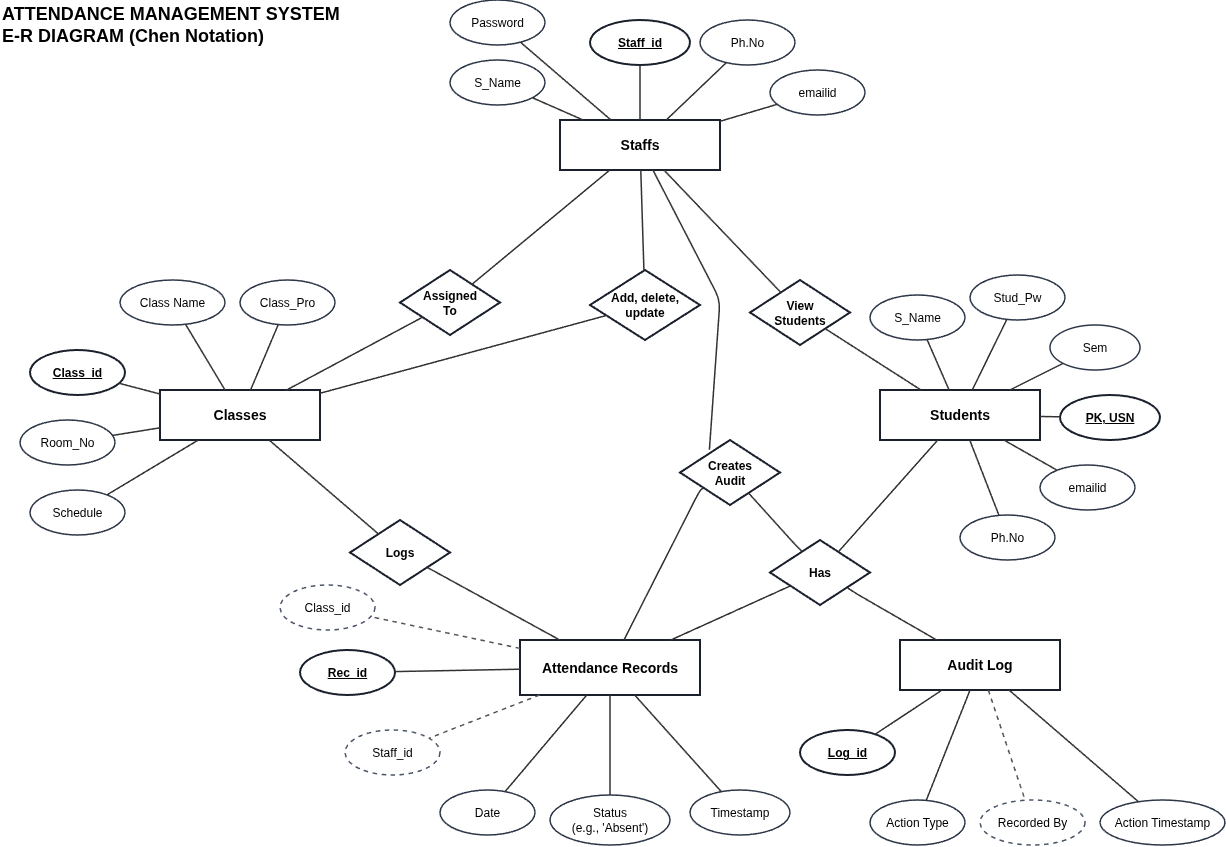

The diagram above was exported from draw.io. Its source (the exported page's mxGraphModel, read from the mxfile embedded in the PNG):
<mxGraphModel dx="1022" dy="610" grid="1" gridSize="10" guides="1" tooltips="1" connect="1" arrows="1" fold="1" page="1" pageScale="1" pageWidth="1400" pageHeight="1000" math="0" shadow="0">
  <root>
    <mxCell id="0" />
    <mxCell id="1" parent="0" />
    <mxCell id="2" parent="1" style="text;html=1;strokeColor=none;fillColor=none;align=left;verticalAlign=middle;whiteSpace=wrap;rounded=0;" value="&lt;b style='font-size:18px;'&gt;ATTENDANCE MANAGEMENT SYSTEM&lt;br&gt;E-R DIAGRAM (Chen Notation)&lt;/b&gt;" vertex="1">
      <mxGeometry height="50" width="400" x="40" y="30" as="geometry" />
    </mxCell>
    <mxCell id="staffs" parent="1" style="rounded=0;whiteSpace=wrap;html=1;fontStyle=1;fontSize=14;strokeWidth=2;fillColor=#ffffff;strokeColor=#1a202c;" value="Staffs" vertex="1">
      <mxGeometry height="50" width="160" x="600" y="150" as="geometry" />
    </mxCell>
    <mxCell id="s_id" parent="1" style="ellipse;whiteSpace=wrap;html=1;fontStyle=1;fontSize=12;strokeWidth=2;fillColor=#ffffff;strokeColor=#1a202c;" value="&lt;u&gt;Staff_id&lt;/u&gt;" vertex="1">
      <mxGeometry height="45" width="100" x="630" y="50" as="geometry" />
    </mxCell>
    <mxCell id="s_name" parent="1" style="ellipse;whiteSpace=wrap;html=1;fontSize=12;strokeWidth=1.5;fillColor=#ffffff;strokeColor=#2d3748;" value="S_Name" vertex="1">
      <mxGeometry height="45" width="95" x="490" y="90" as="geometry" />
    </mxCell>
    <mxCell id="s_pw" parent="1" style="ellipse;whiteSpace=wrap;html=1;fontSize=12;strokeWidth=1.5;fillColor=#ffffff;strokeColor=#2d3748;" value="Password" vertex="1">
      <mxGeometry height="45" width="95" x="490" y="30" as="geometry" />
    </mxCell>
    <mxCell id="s_ph" parent="1" style="ellipse;whiteSpace=wrap;html=1;fontSize=12;strokeWidth=1.5;fillColor=#ffffff;strokeColor=#2d3748;" value="Ph.No" vertex="1">
      <mxGeometry height="45" width="95" x="740" y="50" as="geometry" />
    </mxCell>
    <mxCell id="s_email" parent="1" style="ellipse;whiteSpace=wrap;html=1;fontSize=12;strokeWidth=1.5;fillColor=#ffffff;strokeColor=#2d3748;" value="emailid" vertex="1">
      <mxGeometry height="45" width="95" x="810" y="100" as="geometry" />
    </mxCell>
    <mxCell id="e_s1" edge="1" parent="1" source="staffs" style="endArrow=none;html=1;strokeColor=#333333;strokeWidth=1.5;" target="s_id">
      <mxGeometry relative="1" as="geometry" />
    </mxCell>
    <mxCell id="e_s2" edge="1" parent="1" source="staffs" style="endArrow=none;html=1;strokeColor=#333333;strokeWidth=1.5;" target="s_name">
      <mxGeometry relative="1" as="geometry" />
    </mxCell>
    <mxCell id="e_s3" edge="1" parent="1" source="staffs" style="endArrow=none;html=1;strokeColor=#333333;strokeWidth=1.5;" target="s_pw">
      <mxGeometry relative="1" as="geometry" />
    </mxCell>
    <mxCell id="e_s4" edge="1" parent="1" source="staffs" style="endArrow=none;html=1;strokeColor=#333333;strokeWidth=1.5;" target="s_ph">
      <mxGeometry relative="1" as="geometry" />
    </mxCell>
    <mxCell id="e_s5" edge="1" parent="1" source="staffs" style="endArrow=none;html=1;strokeColor=#333333;strokeWidth=1.5;" target="s_email">
      <mxGeometry relative="1" as="geometry" />
    </mxCell>
    <mxCell id="classes" parent="1" style="rounded=0;whiteSpace=wrap;html=1;fontStyle=1;fontSize=14;strokeWidth=2;fillColor=#ffffff;strokeColor=#1a202c;" value="Classes" vertex="1">
      <mxGeometry height="50" width="160" x="200" y="420" as="geometry" />
    </mxCell>
    <mxCell id="c_id" parent="1" style="ellipse;whiteSpace=wrap;html=1;fontStyle=1;fontSize=12;strokeWidth=2;fillColor=#ffffff;strokeColor=#1a202c;" value="&lt;u&gt;Class_id&lt;/u&gt;" vertex="1">
      <mxGeometry height="45" width="95" x="70" y="380" as="geometry" />
    </mxCell>
    <mxCell id="c_name" parent="1" style="ellipse;whiteSpace=wrap;html=1;fontSize=12;strokeWidth=1.5;fillColor=#ffffff;strokeColor=#2d3748;" value="Class Name" vertex="1">
      <mxGeometry height="45" width="105" x="160" y="310" as="geometry" />
    </mxCell>
    <mxCell id="c_pro" parent="1" style="ellipse;whiteSpace=wrap;html=1;fontSize=12;strokeWidth=1.5;fillColor=#ffffff;strokeColor=#2d3748;" value="Class_Pro" vertex="1">
      <mxGeometry height="45" width="95" x="280" y="310" as="geometry" />
    </mxCell>
    <mxCell id="c_room" parent="1" style="ellipse;whiteSpace=wrap;html=1;fontSize=12;strokeWidth=1.5;fillColor=#ffffff;strokeColor=#2d3748;" value="Room_No" vertex="1">
      <mxGeometry height="45" width="95" x="60" y="450" as="geometry" />
    </mxCell>
    <mxCell id="c_sch" parent="1" style="ellipse;whiteSpace=wrap;html=1;fontSize=12;strokeWidth=1.5;fillColor=#ffffff;strokeColor=#2d3748;" value="Schedule" vertex="1">
      <mxGeometry height="45" width="95" x="70" y="520" as="geometry" />
    </mxCell>
    <mxCell id="e_c1" edge="1" parent="1" source="classes" style="endArrow=none;html=1;strokeColor=#333333;strokeWidth=1.5;" target="c_id">
      <mxGeometry relative="1" as="geometry" />
    </mxCell>
    <mxCell id="e_c2" edge="1" parent="1" source="classes" style="endArrow=none;html=1;strokeColor=#333333;strokeWidth=1.5;" target="c_name">
      <mxGeometry relative="1" as="geometry" />
    </mxCell>
    <mxCell id="e_c3" edge="1" parent="1" source="classes" style="endArrow=none;html=1;strokeColor=#333333;strokeWidth=1.5;" target="c_pro">
      <mxGeometry relative="1" as="geometry" />
    </mxCell>
    <mxCell id="e_c4" edge="1" parent="1" source="classes" style="endArrow=none;html=1;strokeColor=#333333;strokeWidth=1.5;" target="c_room">
      <mxGeometry relative="1" as="geometry" />
    </mxCell>
    <mxCell id="e_c5" edge="1" parent="1" source="classes" style="endArrow=none;html=1;strokeColor=#333333;strokeWidth=1.5;" target="c_sch">
      <mxGeometry relative="1" as="geometry" />
    </mxCell>
    <mxCell id="students" parent="1" style="rounded=0;whiteSpace=wrap;html=1;fontStyle=1;fontSize=14;strokeWidth=2;fillColor=#ffffff;strokeColor=#1a202c;" value="Students" vertex="1">
      <mxGeometry height="50" width="160" x="920" y="420" as="geometry" />
    </mxCell>
    <mxCell id="st_usn" parent="1" style="ellipse;whiteSpace=wrap;html=1;fontStyle=1;fontSize=12;strokeWidth=2;fillColor=#ffffff;strokeColor=#1a202c;" value="&lt;u&gt;PK, USN&lt;/u&gt;" vertex="1">
      <mxGeometry height="45" width="100" x="1100" y="425" as="geometry" />
    </mxCell>
    <mxCell id="st_name" parent="1" style="ellipse;whiteSpace=wrap;html=1;fontSize=12;strokeWidth=1.5;fillColor=#ffffff;strokeColor=#2d3748;" value="S_Name" vertex="1">
      <mxGeometry height="45" width="95" x="910" y="325" as="geometry" />
    </mxCell>
    <mxCell id="st_pw" parent="1" style="ellipse;whiteSpace=wrap;html=1;fontSize=12;strokeWidth=1.5;fillColor=#ffffff;strokeColor=#2d3748;" value="Stud_Pw" vertex="1">
      <mxGeometry height="45" width="95" x="1010" y="305" as="geometry" />
    </mxCell>
    <mxCell id="st_sem" parent="1" style="ellipse;whiteSpace=wrap;html=1;fontSize=12;strokeWidth=1.5;fillColor=#ffffff;strokeColor=#2d3748;" value="Sem" vertex="1">
      <mxGeometry height="45" width="90" x="1090" y="355" as="geometry" />
    </mxCell>
    <mxCell id="st_email" parent="1" style="ellipse;whiteSpace=wrap;html=1;fontSize=12;strokeWidth=1.5;fillColor=#ffffff;strokeColor=#2d3748;" value="emailid" vertex="1">
      <mxGeometry height="45" width="95" x="1080" y="495" as="geometry" />
    </mxCell>
    <mxCell id="st_ph" parent="1" style="ellipse;whiteSpace=wrap;html=1;fontSize=12;strokeWidth=1.5;fillColor=#ffffff;strokeColor=#2d3748;" value="Ph.No" vertex="1">
      <mxGeometry height="45" width="95" x="1000" y="545" as="geometry" />
    </mxCell>
    <mxCell id="e_st1" edge="1" parent="1" source="students" style="endArrow=none;html=1;strokeColor=#333333;strokeWidth=1.5;" target="st_usn">
      <mxGeometry relative="1" as="geometry" />
    </mxCell>
    <mxCell id="e_st2" edge="1" parent="1" source="students" style="endArrow=none;html=1;strokeColor=#333333;strokeWidth=1.5;" target="st_name">
      <mxGeometry relative="1" as="geometry" />
    </mxCell>
    <mxCell id="e_st3" edge="1" parent="1" source="students" style="endArrow=none;html=1;strokeColor=#333333;strokeWidth=1.5;" target="st_pw">
      <mxGeometry relative="1" as="geometry" />
    </mxCell>
    <mxCell id="e_st4" edge="1" parent="1" source="students" style="endArrow=none;html=1;strokeColor=#333333;strokeWidth=1.5;" target="st_sem">
      <mxGeometry relative="1" as="geometry" />
    </mxCell>
    <mxCell id="e_st5" edge="1" parent="1" source="students" style="endArrow=none;html=1;strokeColor=#333333;strokeWidth=1.5;" target="st_email">
      <mxGeometry relative="1" as="geometry" />
    </mxCell>
    <mxCell id="e_st6" edge="1" parent="1" source="students" style="endArrow=none;html=1;strokeColor=#333333;strokeWidth=1.5;" target="st_ph">
      <mxGeometry relative="1" as="geometry" />
    </mxCell>
    <mxCell id="att_rec" parent="1" style="rounded=0;whiteSpace=wrap;html=1;fontStyle=1;fontSize=14;strokeWidth=2;fillColor=#ffffff;strokeColor=#1a202c;" value="Attendance Records" vertex="1">
      <mxGeometry height="55" width="180" x="560" y="670" as="geometry" />
    </mxCell>
    <mxCell id="at_id" parent="1" style="ellipse;whiteSpace=wrap;html=1;fontStyle=1;fontSize=12;strokeWidth=2;fillColor=#ffffff;strokeColor=#1a202c;" value="&lt;u&gt;Rec_id&lt;/u&gt;" vertex="1">
      <mxGeometry height="45" width="95" x="340" y="680" as="geometry" />
    </mxCell>
    <mxCell id="at_cid" parent="1" style="ellipse;dashed=1;whiteSpace=wrap;html=1;fontSize=12;strokeWidth=1.5;fillColor=#ffffff;strokeColor=#4a5568;" value="Class_id" vertex="1">
      <mxGeometry height="45" width="95" x="320" y="615" as="geometry" />
    </mxCell>
    <mxCell id="at_sid" parent="1" style="ellipse;dashed=1;whiteSpace=wrap;html=1;fontSize=12;strokeWidth=1.5;fillColor=#ffffff;strokeColor=#4a5568;" value="Staff_id" vertex="1">
      <mxGeometry height="45" width="95" x="385" y="760" as="geometry" />
    </mxCell>
    <mxCell id="at_date" parent="1" style="ellipse;whiteSpace=wrap;html=1;fontSize=12;strokeWidth=1.5;fillColor=#ffffff;strokeColor=#2d3748;" value="Date" vertex="1">
      <mxGeometry height="45" width="95" x="480" y="820" as="geometry" />
    </mxCell>
    <mxCell id="at_status" parent="1" style="ellipse;whiteSpace=wrap;html=1;fontSize=12;strokeWidth=1.5;fillColor=#ffffff;strokeColor=#2d3748;" value="Status&lt;br&gt;(e.g., 'Absent')" vertex="1">
      <mxGeometry height="50" width="120" x="590" y="825" as="geometry" />
    </mxCell>
    <mxCell id="at_ts" parent="1" style="ellipse;whiteSpace=wrap;html=1;fontSize=12;strokeWidth=1.5;fillColor=#ffffff;strokeColor=#2d3748;" value="Timestamp" vertex="1">
      <mxGeometry height="45" width="100" x="730" y="820" as="geometry" />
    </mxCell>
    <mxCell id="e_at1" edge="1" parent="1" source="att_rec" style="endArrow=none;html=1;strokeColor=#333333;strokeWidth=1.5;" target="at_id">
      <mxGeometry relative="1" as="geometry" />
    </mxCell>
    <mxCell id="e_at2" edge="1" parent="1" source="att_rec" style="endArrow=none;dashed=1;html=1;strokeColor=#555555;strokeWidth=1.5;" target="at_cid">
      <mxGeometry relative="1" as="geometry" />
    </mxCell>
    <mxCell id="e_at3" edge="1" parent="1" source="att_rec" style="endArrow=none;dashed=1;html=1;strokeColor=#555555;strokeWidth=1.5;" target="at_sid">
      <mxGeometry relative="1" as="geometry" />
    </mxCell>
    <mxCell id="e_at4" edge="1" parent="1" source="att_rec" style="endArrow=none;html=1;strokeColor=#333333;strokeWidth=1.5;" target="at_date">
      <mxGeometry relative="1" as="geometry" />
    </mxCell>
    <mxCell id="e_at5" edge="1" parent="1" source="att_rec" style="endArrow=none;html=1;strokeColor=#333333;strokeWidth=1.5;" target="at_status">
      <mxGeometry relative="1" as="geometry" />
    </mxCell>
    <mxCell id="e_at6" edge="1" parent="1" source="att_rec" style="endArrow=none;html=1;strokeColor=#333333;strokeWidth=1.5;" target="at_ts">
      <mxGeometry relative="1" as="geometry" />
    </mxCell>
    <mxCell id="audit_log" parent="1" style="rounded=0;whiteSpace=wrap;html=1;fontStyle=1;fontSize=14;strokeWidth=2;fillColor=#ffffff;strokeColor=#1a202c;" value="Audit Log" vertex="1">
      <mxGeometry height="50" width="160" x="940" y="670" as="geometry" />
    </mxCell>
    <mxCell id="au_id" parent="1" style="ellipse;whiteSpace=wrap;html=1;fontStyle=1;fontSize=12;strokeWidth=2;fillColor=#ffffff;strokeColor=#1a202c;" value="&lt;u&gt;Log_id&lt;/u&gt;" vertex="1">
      <mxGeometry height="45" width="95" x="840" y="760" as="geometry" />
    </mxCell>
    <mxCell id="au_action" parent="1" style="ellipse;whiteSpace=wrap;html=1;fontSize=12;strokeWidth=1.5;fillColor=#ffffff;strokeColor=#2d3748;" value="Action Type" vertex="1">
      <mxGeometry height="45" width="95" x="910" y="830" as="geometry" />
    </mxCell>
    <mxCell id="au_recby" parent="1" style="ellipse;dashed=1;whiteSpace=wrap;html=1;fontSize=12;strokeWidth=1.5;fillColor=#ffffff;strokeColor=#4a5568;" value="Recorded By" vertex="1">
      <mxGeometry height="45" width="105" x="1020" y="830" as="geometry" />
    </mxCell>
    <mxCell id="au_time" parent="1" style="ellipse;whiteSpace=wrap;html=1;fontSize=12;strokeWidth=1.5;fillColor=#ffffff;strokeColor=#2d3748;" value="Action Timestamp" vertex="1">
      <mxGeometry height="45" width="125" x="1140" y="830" as="geometry" />
    </mxCell>
    <mxCell id="e_au1" edge="1" parent="1" source="audit_log" style="endArrow=none;html=1;strokeColor=#333333;strokeWidth=1.5;" target="au_id">
      <mxGeometry relative="1" as="geometry" />
    </mxCell>
    <mxCell id="e_au2" edge="1" parent="1" source="audit_log" style="endArrow=none;html=1;strokeColor=#333333;strokeWidth=1.5;" target="au_action">
      <mxGeometry relative="1" as="geometry" />
    </mxCell>
    <mxCell id="e_au3" edge="1" parent="1" source="audit_log" style="endArrow=none;dashed=1;html=1;strokeColor=#555555;strokeWidth=1.5;" target="au_recby">
      <mxGeometry relative="1" as="geometry" />
    </mxCell>
    <mxCell id="e_au4" edge="1" parent="1" source="audit_log" style="endArrow=none;html=1;strokeColor=#333333;strokeWidth=1.5;" target="au_time">
      <mxGeometry relative="1" as="geometry" />
    </mxCell>
    <mxCell id="rel_assigned" parent="1" style="rhombus;whiteSpace=wrap;html=1;fontStyle=1;fontSize=12;strokeWidth=2;fillColor=#ffffff;strokeColor=#1a202c;" value="Assigned&lt;br&gt;To" vertex="1">
      <mxGeometry height="65" width="100" x="440" y="300" as="geometry" />
    </mxCell>
    <mxCell id="e_r1_1" edge="1" parent="1" source="staffs" style="endArrow=none;html=1;strokeColor=#333333;strokeWidth=1.5;" target="rel_assigned">
      <mxGeometry relative="1" as="geometry" />
    </mxCell>
    <mxCell id="e_r1_2" edge="1" parent="1" source="rel_assigned" style="endArrow=none;html=1;strokeColor=#333333;strokeWidth=1.5;" target="classes">
      <mxGeometry relative="1" as="geometry" />
    </mxCell>
    <mxCell id="rel_manage" parent="1" style="rhombus;whiteSpace=wrap;html=1;fontStyle=1;fontSize=12;strokeWidth=2;fillColor=#ffffff;strokeColor=#1a202c;" value="Add, delete,&lt;br&gt;update" vertex="1">
      <mxGeometry height="70" width="110" x="630" y="300" as="geometry" />
    </mxCell>
    <mxCell id="e_r2_1" edge="1" parent="1" source="staffs" style="endArrow=none;html=1;strokeColor=#333333;strokeWidth=1.5;" target="rel_manage">
      <mxGeometry relative="1" as="geometry" />
    </mxCell>
    <mxCell id="e_r2_2" edge="1" parent="1" source="rel_manage" style="endArrow=none;html=1;strokeColor=#333333;strokeWidth=1.5;" target="classes">
      <mxGeometry relative="1" as="geometry" />
    </mxCell>
    <mxCell id="rel_view" parent="1" style="rhombus;whiteSpace=wrap;html=1;fontStyle=1;fontSize=12;strokeWidth=2;fillColor=#ffffff;strokeColor=#1a202c;" value="View&lt;br&gt;Students" vertex="1">
      <mxGeometry height="65" width="100" x="790" y="310" as="geometry" />
    </mxCell>
    <mxCell id="e_r3_1" edge="1" parent="1" source="staffs" style="endArrow=none;html=1;strokeColor=#333333;strokeWidth=1.5;" target="rel_view">
      <mxGeometry relative="1" as="geometry" />
    </mxCell>
    <mxCell id="e_r3_2" edge="1" parent="1" source="rel_view" style="endArrow=none;html=1;strokeColor=#333333;strokeWidth=1.5;" target="students">
      <mxGeometry relative="1" as="geometry" />
    </mxCell>
    <mxCell id="rel_audit" parent="1" style="rhombus;whiteSpace=wrap;html=1;fontStyle=1;fontSize=12;strokeWidth=2;fillColor=#ffffff;strokeColor=#1a202c;" value="Creates&lt;br&gt;Audit" vertex="1">
      <mxGeometry height="65" width="100" x="720" y="470" as="geometry" />
    </mxCell>
    <mxCell id="e_r4_1" edge="1" parent="1" source="staffs" style="endArrow=none;html=1;strokeColor=#333333;strokeWidth=1.5;entryX=0.294;entryY=0.151;entryDx=0;entryDy=0;entryPerimeter=0;" target="rel_audit">
      <mxGeometry relative="1" as="geometry">
        <Array as="points">
          <mxPoint x="760" y="330" />
        </Array>
      </mxGeometry>
    </mxCell>
    <mxCell id="e_r4_2" edge="1" parent="1" source="rel_audit" style="endArrow=none;html=1;strokeColor=#333333;strokeWidth=1.5;" target="att_rec">
      <mxGeometry relative="1" as="geometry">
        <Array as="points">
          <mxPoint x="740" y="520" />
        </Array>
      </mxGeometry>
    </mxCell>
    <mxCell id="e_r4_3" edge="1" parent="1" source="rel_audit" style="endArrow=none;html=1;strokeColor=#333333;strokeWidth=1.5;" target="audit_log">
      <mxGeometry relative="1" as="geometry">
        <Array as="points">
          <mxPoint x="840" y="580" />
          <mxPoint x="890" y="620" />
        </Array>
      </mxGeometry>
    </mxCell>
    <mxCell id="rel_logs" parent="1" style="rhombus;whiteSpace=wrap;html=1;fontStyle=1;fontSize=12;strokeWidth=2;fillColor=#ffffff;strokeColor=#1a202c;" value="Logs" vertex="1">
      <mxGeometry height="65" width="100" x="390" y="550" as="geometry" />
    </mxCell>
    <mxCell id="e_r5_1" edge="1" parent="1" source="classes" style="endArrow=none;html=1;strokeColor=#333333;strokeWidth=1.5;" target="rel_logs">
      <mxGeometry relative="1" as="geometry" />
    </mxCell>
    <mxCell id="e_r5_2" edge="1" parent="1" source="rel_logs" style="endArrow=none;html=1;strokeColor=#333333;strokeWidth=1.5;" target="att_rec">
      <mxGeometry relative="1" as="geometry" />
    </mxCell>
    <mxCell id="rel_has" parent="1" style="rhombus;whiteSpace=wrap;html=1;fontStyle=1;fontSize=12;strokeWidth=2;fillColor=#ffffff;strokeColor=#1a202c;" value="Has" vertex="1">
      <mxGeometry height="65" width="100" x="810" y="570" as="geometry" />
    </mxCell>
    <mxCell id="e_r6_1" edge="1" parent="1" source="students" style="endArrow=none;html=1;strokeColor=#333333;strokeWidth=1.5;" target="rel_has">
      <mxGeometry relative="1" as="geometry" />
    </mxCell>
    <mxCell id="e_r6_2" edge="1" parent="1" source="rel_has" style="endArrow=none;html=1;strokeColor=#333333;strokeWidth=1.5;" target="att_rec">
      <mxGeometry relative="1" as="geometry" />
    </mxCell>
  </root>
</mxGraphModel>